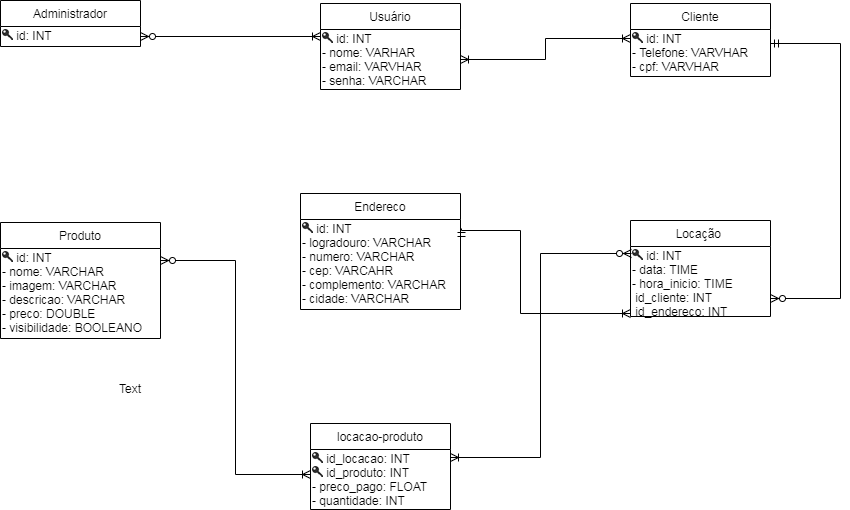

The diagram above was exported from draw.io. Its source (the exported page's mxGraphModel, read from the mxfile embedded in the PNG):
<mxGraphModel dx="1088" dy="529" grid="1" gridSize="10" guides="1" tooltips="1" connect="1" arrows="1" fold="1" page="1" pageScale="1" pageWidth="1100" pageHeight="850" background="#ffffff" math="0" shadow="0">
  <root>
    <mxCell id="0" />
    <mxCell id="1" parent="0" />
    <mxCell id="BHkQfZpMhX9Bvj58u2up-1" value="Usuário" style="swimlane;fontStyle=0;childLayout=stackLayout;horizontal=1;startSize=26;fillColor=none;horizontalStack=0;resizeParent=1;resizeParentMax=0;resizeLast=0;collapsible=1;marginBottom=0;" parent="1" vertex="1">
      <mxGeometry x="440" y="120" width="140" height="86" as="geometry" />
    </mxCell>
    <mxCell id="BHkQfZpMhX9Bvj58u2up-30" value="&lt;img src=&quot;data:image/png,(base64 omitted: 464 chars)&quot; width=&quot;11&quot; height=&quot;11&quot;&gt;&amp;nbsp;id: INT&lt;br&gt;- nome: VARHAR&lt;br&gt;- email: VARVHAR&lt;br&gt;- senha: VARCHAR" style="text;html=1;resizable=0;points=[];autosize=1;align=left;verticalAlign=top;spacingTop=-4;" parent="BHkQfZpMhX9Bvj58u2up-1" vertex="1">
      <mxGeometry y="26" width="140" height="60" as="geometry" />
    </mxCell>
    <mxCell id="BHkQfZpMhX9Bvj58u2up-5" value="Cliente" style="swimlane;fontStyle=0;childLayout=stackLayout;horizontal=1;startSize=26;fillColor=none;horizontalStack=0;resizeParent=1;resizeParentMax=0;resizeLast=0;collapsible=1;marginBottom=0;" parent="1" vertex="1">
      <mxGeometry x="750" y="120" width="140" height="73" as="geometry" />
    </mxCell>
    <mxCell id="BHkQfZpMhX9Bvj58u2up-34" value="&lt;img src=&quot;data:image/png,(base64 omitted: 464 chars)&quot; width=&quot;11&quot; height=&quot;11&quot;&gt;&amp;nbsp;id: INT&lt;br&gt;- Telefone: VARVHAR&lt;br&gt;- cpf: VARVHAR&lt;br&gt;" style="text;html=1;resizable=0;points=[];autosize=1;align=left;verticalAlign=top;spacingTop=-4;" parent="BHkQfZpMhX9Bvj58u2up-5" vertex="1">
      <mxGeometry y="26" width="140" height="47" as="geometry" />
    </mxCell>
    <mxCell id="BHkQfZpMhX9Bvj58u2up-9" value="Administrador" style="swimlane;fontStyle=0;childLayout=stackLayout;horizontal=1;startSize=26;fillColor=none;horizontalStack=0;resizeParent=1;resizeParentMax=0;resizeLast=0;collapsible=1;marginBottom=0;" parent="1" vertex="1">
      <mxGeometry x="120" y="117" width="140" height="46" as="geometry" />
    </mxCell>
    <mxCell id="BHkQfZpMhX9Bvj58u2up-35" value="&lt;img src=&quot;data:image/png,(base64 omitted: 464 chars)&quot; width=&quot;11&quot; height=&quot;11&quot;&gt;&amp;nbsp;id: INT" style="text;html=1;resizable=0;points=[];autosize=1;align=left;verticalAlign=top;spacingTop=-4;" parent="BHkQfZpMhX9Bvj58u2up-9" vertex="1">
      <mxGeometry y="26" width="140" height="20" as="geometry" />
    </mxCell>
    <mxCell id="BHkQfZpMhX9Bvj58u2up-13" value="Endereco" style="swimlane;fontStyle=0;childLayout=stackLayout;horizontal=1;startSize=26;fillColor=none;horizontalStack=0;resizeParent=1;resizeParentMax=0;resizeLast=0;collapsible=1;marginBottom=0;" parent="1" vertex="1">
      <mxGeometry x="420" y="310" width="160" height="116" as="geometry" />
    </mxCell>
    <mxCell id="BHkQfZpMhX9Bvj58u2up-36" value="&lt;img src=&quot;data:image/png,(base64 omitted: 464 chars)&quot; width=&quot;11&quot; height=&quot;11&quot;&gt;&amp;nbsp;id: INT&lt;br&gt;- logradouro: VARCHAR&lt;br&gt;- numero: VARCHAR&lt;br&gt;- cep: VARCAHR&lt;br&gt;- complemento: VARCHAR&lt;br&gt;- cidade: VARCHAR" style="text;html=1;resizable=0;points=[];autosize=1;align=left;verticalAlign=top;spacingTop=-4;" parent="BHkQfZpMhX9Bvj58u2up-13" vertex="1">
      <mxGeometry y="26" width="160" height="90" as="geometry" />
    </mxCell>
    <mxCell id="BHkQfZpMhX9Bvj58u2up-17" value="Locação " style="swimlane;fontStyle=0;childLayout=stackLayout;horizontal=1;startSize=26;fillColor=none;horizontalStack=0;resizeParent=1;resizeParentMax=0;resizeLast=0;collapsible=1;marginBottom=0;" parent="1" vertex="1">
      <mxGeometry x="750" y="337" width="140" height="96" as="geometry" />
    </mxCell>
    <mxCell id="BHkQfZpMhX9Bvj58u2up-42" value="&lt;img src=&quot;data:image/png,(base64 omitted: 464 chars)&quot; width=&quot;11&quot; height=&quot;11&quot;&gt;&amp;nbsp;id: INT&lt;br style=&quot;padding: 0px ; margin: 0px&quot;&gt;- data: TIME&lt;br style=&quot;padding: 0px ; margin: 0px&quot;&gt;- hora_inicio: TIME&lt;br style=&quot;padding: 0px ; margin: 0px&quot;&gt;&amp;nbsp;id_cliente: INT&lt;br style=&quot;padding: 0px ; margin: 0px&quot;&gt;&amp;nbsp;id_endereco: INT" style="text;html=1;resizable=0;points=[];autosize=1;align=left;verticalAlign=top;spacingTop=-4;" parent="BHkQfZpMhX9Bvj58u2up-17" vertex="1">
      <mxGeometry y="26" width="140" height="70" as="geometry" />
    </mxCell>
    <mxCell id="BHkQfZpMhX9Bvj58u2up-21" value="Produto" style="swimlane;fontStyle=0;childLayout=stackLayout;horizontal=1;startSize=26;fillColor=none;horizontalStack=0;resizeParent=1;resizeParentMax=0;resizeLast=0;collapsible=1;marginBottom=0;" parent="1" vertex="1">
      <mxGeometry x="120" y="339" width="160" height="116" as="geometry" />
    </mxCell>
    <mxCell id="BHkQfZpMhX9Bvj58u2up-41" value="&lt;img src=&quot;data:image/png,(base64 omitted: 464 chars)&quot; width=&quot;11&quot; height=&quot;11&quot;&gt;&amp;nbsp;id: INT&lt;br&gt;- nome: VARCHAR&lt;br&gt;- imagem: VARCHAR&lt;br&gt;- descricao: VARCHAR&lt;br&gt;- preco: DOUBLE&lt;br&gt;- visibilidade: BOOLEANO" style="text;html=1;resizable=0;points=[];autosize=1;align=left;verticalAlign=top;spacingTop=-4;" parent="BHkQfZpMhX9Bvj58u2up-21" vertex="1">
      <mxGeometry y="26" width="160" height="90" as="geometry" />
    </mxCell>
    <mxCell id="BHkQfZpMhX9Bvj58u2up-25" value="locacao-produto" style="swimlane;fontStyle=0;childLayout=stackLayout;horizontal=1;startSize=26;fillColor=none;horizontalStack=0;resizeParent=1;resizeParentMax=0;resizeLast=0;collapsible=1;marginBottom=0;" parent="1" vertex="1">
      <mxGeometry x="430" y="540" width="140" height="86" as="geometry" />
    </mxCell>
    <mxCell id="BHkQfZpMhX9Bvj58u2up-43" value="&lt;img src=&quot;data:image/png,(base64 omitted: 464 chars)&quot; width=&quot;11&quot; height=&quot;11&quot;&gt;&amp;nbsp;id_locacao: INT&lt;br&gt;&lt;img src=&quot;data:image/png,(base64 omitted: 464 chars)&quot; width=&quot;11&quot; height=&quot;11&quot;&gt;&amp;nbsp;id_produto: INT&lt;br&gt;- preco_pago: FLOAT&lt;br&gt;- quantidade: INT&lt;br&gt;" style="text;html=1;resizable=0;points=[];autosize=1;align=left;verticalAlign=top;spacingTop=-4;" parent="BHkQfZpMhX9Bvj58u2up-25" vertex="1">
      <mxGeometry y="26" width="140" height="60" as="geometry" />
    </mxCell>
    <mxCell id="1DcK1owNYhn9xIUesCqC-4" style="edgeStyle=orthogonalEdgeStyle;rounded=0;orthogonalLoop=1;jettySize=auto;html=1;startArrow=ERzeroToMany;startFill=1;endArrow=ERoneToMany;endFill=0;" parent="1" source="BHkQfZpMhX9Bvj58u2up-35" edge="1">
      <mxGeometry relative="1" as="geometry">
        <mxPoint x="440" y="153" as="targetPoint" />
      </mxGeometry>
    </mxCell>
    <mxCell id="1DcK1owNYhn9xIUesCqC-5" style="edgeStyle=orthogonalEdgeStyle;rounded=0;orthogonalLoop=1;jettySize=auto;html=1;entryX=0;entryY=0.417;entryDx=0;entryDy=0;startArrow=ERzeroToMany;startFill=1;exitX=1;exitY=0.133;exitDx=0;exitDy=0;exitPerimeter=0;entryPerimeter=0;endArrow=ERoneToMany;endFill=0;" parent="1" source="BHkQfZpMhX9Bvj58u2up-41" target="BHkQfZpMhX9Bvj58u2up-43" edge="1">
      <mxGeometry relative="1" as="geometry" />
    </mxCell>
    <mxCell id="1DcK1owNYhn9xIUesCqC-8" style="edgeStyle=orthogonalEdgeStyle;rounded=0;orthogonalLoop=1;jettySize=auto;html=1;entryX=0.997;entryY=0.141;entryDx=0;entryDy=0;entryPerimeter=0;startArrow=ERzeroToMany;startFill=1;exitX=0.004;exitY=0.102;exitDx=0;exitDy=0;exitPerimeter=0;endArrow=ERoneToMany;endFill=0;" parent="1" source="BHkQfZpMhX9Bvj58u2up-42" target="BHkQfZpMhX9Bvj58u2up-43" edge="1">
      <mxGeometry relative="1" as="geometry" />
    </mxCell>
    <mxCell id="1DcK1owNYhn9xIUesCqC-9" style="edgeStyle=orthogonalEdgeStyle;rounded=0;orthogonalLoop=1;jettySize=auto;html=1;startArrow=ERmandOne;startFill=0;exitX=1.008;exitY=0.103;exitDx=0;exitDy=0;exitPerimeter=0;endArrow=ERoneToMany;endFill=0;" parent="1" source="BHkQfZpMhX9Bvj58u2up-36" edge="1">
      <mxGeometry relative="1" as="geometry">
        <mxPoint x="750" y="430" as="targetPoint" />
        <Array as="points">
          <mxPoint x="640" y="347" />
          <mxPoint x="640" y="430" />
        </Array>
      </mxGeometry>
    </mxCell>
    <mxCell id="1DcK1owNYhn9xIUesCqC-11" style="edgeStyle=orthogonalEdgeStyle;rounded=0;orthogonalLoop=1;jettySize=auto;html=1;entryX=0.002;entryY=0.199;entryDx=0;entryDy=0;entryPerimeter=0;startArrow=ERoneToMany;startFill=0;endArrow=ERoneToMany;endFill=0;" parent="1" source="BHkQfZpMhX9Bvj58u2up-30" target="BHkQfZpMhX9Bvj58u2up-34" edge="1">
      <mxGeometry relative="1" as="geometry" />
    </mxCell>
    <mxCell id="1DcK1owNYhn9xIUesCqC-12" style="edgeStyle=orthogonalEdgeStyle;rounded=0;orthogonalLoop=1;jettySize=auto;html=1;entryX=1;entryY=0.298;entryDx=0;entryDy=0;entryPerimeter=0;startArrow=ERzeroToMany;startFill=1;endArrow=ERmandOne;endFill=0;" parent="1" target="BHkQfZpMhX9Bvj58u2up-34" edge="1">
      <mxGeometry relative="1" as="geometry">
        <mxPoint x="890" y="415" as="sourcePoint" />
        <Array as="points">
          <mxPoint x="960" y="415" />
          <mxPoint x="960" y="160" />
        </Array>
      </mxGeometry>
    </mxCell>
    <mxCell id="slHhOZw-UwGxhrscZsVG-1" value="Text" style="text;html=1;resizable=0;points=[];autosize=1;align=left;verticalAlign=top;spacingTop=-4;" vertex="1" parent="1">
      <mxGeometry x="237" y="496" width="40" height="20" as="geometry" />
    </mxCell>
  </root>
</mxGraphModel>